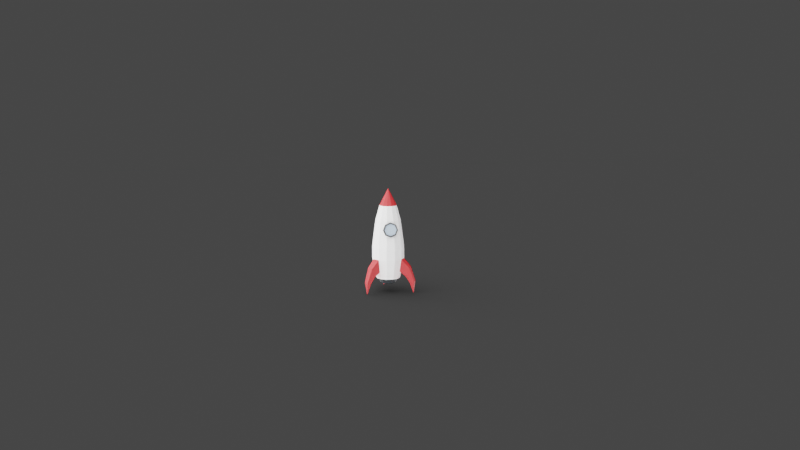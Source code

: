 # Source: Rocket.blend  (saved by Blender 3.6.11; exported with 4.5.12 LTS)
import bpy
from mathutils import Matrix  # noqa: F401  (used for matrix-valued properties, if any)

bpy.ops.wm.read_factory_settings(use_empty=True)
scene = bpy.context.scene
scene.name = 'Scene'

# ---- collections
col_collection = bpy.data.collections.new('Collection'); scene.collection.children.link(col_collection)

# ---- materials (node trees are filled in below, after node groups)
mat_window_gray = bpy.data.materials.new('Window Gray')
mat_window_blue = bpy.data.materials.new('Window Blue')
mat_rocket_white = bpy.data.materials.new('Rocket White')
mat_rocket_highlight = bpy.data.materials.new('Rocket Highlight')
mat_rocket_black = bpy.data.materials.new('Rocket Black')
mat_material = bpy.data.materials.new('Material')
mat_material_001 = bpy.data.materials.new('Material.001')

# ---- material node trees
mat_window_gray.use_nodes = True; mat_window_gray.node_tree.nodes.clear()
_N = mat_window_gray.node_tree.nodes; _L = mat_window_gray.node_tree.links
n0 = _N.new('ShaderNodeBsdfPrincipled'); n0.name = 'Principled BSDF'; n0.location = (10, 300)
n0.distribution = 'GGX'
n0.subsurface_method = 'RANDOM_WALK_SKIN'
n0.inputs[0].default_value = (0.06853, 0.06853, 0.06853, 1.0)
n0.inputs[3].default_value = 1.45
n0.inputs[27].default_value = (0.0, 0.0, 0.0, 1.0)
n0.inputs[28].default_value = 1.0
n1 = _N.new('ShaderNodeOutputMaterial'); n1.name = 'Material Output'; n1.location = (300, 300)
_L.new(n0.outputs[0], n1.inputs[0])
n1.is_active_output = True
mat_window_blue.use_nodes = True; mat_window_blue.node_tree.nodes.clear()
_N = mat_window_blue.node_tree.nodes; _L = mat_window_blue.node_tree.links
n0 = _N.new('ShaderNodeBsdfPrincipled'); n0.name = 'Principled BSDF'; n0.location = (10, 300)
n0.distribution = 'GGX'
n0.subsurface_method = 'RANDOM_WALK_SKIN'
n0.inputs[0].default_value = (0.4621, 0.5647, 0.6724, 1.0)
n0.inputs[3].default_value = 1.45
n0.inputs[27].default_value = (0.0, 0.0, 0.0, 1.0)
n0.inputs[28].default_value = 1.0
n1 = _N.new('ShaderNodeOutputMaterial'); n1.name = 'Material Output'; n1.location = (300, 300)
_L.new(n0.outputs[0], n1.inputs[0])
n1.is_active_output = True
mat_rocket_white.use_nodes = True; mat_rocket_white.node_tree.nodes.clear()
_N = mat_rocket_white.node_tree.nodes; _L = mat_rocket_white.node_tree.links
n0 = _N.new('ShaderNodeBsdfPrincipled'); n0.name = 'Principled BSDF'; n0.location = (10, 300)
n0.distribution = 'GGX'
n0.subsurface_method = 'RANDOM_WALK_SKIN'
n0.inputs[0].default_value = (1.0, 1.0, 1.0, 1.0)
n0.inputs[3].default_value = 1.45
n0.inputs[27].default_value = (0.0, 0.0, 0.0, 1.0)
n0.inputs[28].default_value = 1.0
n1 = _N.new('ShaderNodeOutputMaterial'); n1.name = 'Material Output'; n1.location = (300, 300)
_L.new(n0.outputs[0], n1.inputs[0])
n1.is_active_output = True
mat_rocket_highlight.use_nodes = True; mat_rocket_highlight.node_tree.nodes.clear()
_N = mat_rocket_highlight.node_tree.nodes; _L = mat_rocket_highlight.node_tree.links
n0 = _N.new('ShaderNodeBsdfPrincipled'); n0.name = 'Principled BSDF'; n0.location = (10, 300)
n0.distribution = 'GGX'
n0.subsurface_method = 'RANDOM_WALK_SKIN'
n0.inputs[0].default_value = (0.5535, 0.02098, 0.02349, 1.0)
n0.inputs[3].default_value = 1.45
n0.inputs[27].default_value = (0.0, 0.0, 0.0, 1.0)
n0.inputs[28].default_value = 1.0
n1 = _N.new('ShaderNodeOutputMaterial'); n1.name = 'Material Output'; n1.location = (300, 300)
_L.new(n0.outputs[0], n1.inputs[0])
n1.is_active_output = True
mat_rocket_black.use_nodes = True; mat_rocket_black.node_tree.nodes.clear()
_N = mat_rocket_black.node_tree.nodes; _L = mat_rocket_black.node_tree.links
n0 = _N.new('ShaderNodeBsdfPrincipled'); n0.name = 'Principled BSDF'; n0.location = (10, 300)
n0.distribution = 'GGX'
n0.subsurface_method = 'RANDOM_WALK_SKIN'
n0.inputs[0].default_value = (0.000607, 0.005182, 0.008568, 1.0)
n0.inputs[3].default_value = 1.45
n0.inputs[27].default_value = (0.0, 0.0, 0.0, 1.0)
n0.inputs[28].default_value = 1.0
n1 = _N.new('ShaderNodeOutputMaterial'); n1.name = 'Material Output'; n1.location = (300, 300)
_L.new(n0.outputs[0], n1.inputs[0])
n1.is_active_output = True
mat_material.use_nodes = True; mat_material.node_tree.nodes.clear()
_N = mat_material.node_tree.nodes; _L = mat_material.node_tree.links
n0 = _N.new('ShaderNodeBsdfTransparent'); n0.name = 'Transparent BSDF'; n0.location = (-189, 79)
n1 = _N.new('ShaderNodeMath'); n1.name = 'Math'; n1.location = (-419, 463)
n1.operation = 'DIVIDE'
n2 = _N.new('ShaderNodeParticleInfo'); n2.name = 'Particle Info'; n2.location = (-591, 463)
n3 = _N.new('ShaderNodeOutputMaterial'); n3.name = 'Material Output'; n3.location = (300, 300)
n4 = _N.new('ShaderNodeMixShader'); n4.name = 'Mix Shader'; n4.location = (75, 240)
n4.inputs[0].default_value = 0.5304
n5 = _N.new('ShaderNodeBsdfDiffuse'); n5.name = 'Diffuse BSDF'; n5.location = (-182, 248)
n5.inputs[1].default_value = 0.1276
n6 = _N.new('ShaderNodeValToRGB'); n6.name = 'ColorRamp'; n6.location = (-259, 468)
while len(n6.color_ramp.elements) > 1: n6.color_ramp.elements.remove(n6.color_ramp.elements[-1])
n6.color_ramp.elements[0].position = 0.0; n6.color_ramp.elements[0].color = (1.0, 0.9391, 0.08438, 1.0)
_e = n6.color_ramp.elements.new(0.05891); _e.color = (1.0, 0.09759, 0.05448, 1.0)
_e = n6.color_ramp.elements.new(0.3897); _e.color = (0.4586, 0.4586, 0.4586, 1.0)
_L.new(n2.outputs[2], n1.inputs[0])
_L.new(n2.outputs[3], n1.inputs[1])
_L.new(n1.outputs[0], n6.inputs[0])
_L.new(n4.outputs[0], n3.inputs[0])
_L.new(n0.outputs[0], n4.inputs[2])
_L.new(n6.outputs[0], n5.inputs[0])
_L.new(n5.outputs[0], n4.inputs[1])
n3.is_active_output = True
mat_material_001.use_nodes = True; mat_material_001.node_tree.nodes.clear()
_N = mat_material_001.node_tree.nodes; _L = mat_material_001.node_tree.links
n0 = _N.new('ShaderNodeMath'); n0.name = 'Math'; n0.location = (-419, 463)
n0.operation = 'DIVIDE'
n1 = _N.new('ShaderNodeParticleInfo'); n1.name = 'Particle Info'; n1.location = (-591, 463)
n2 = _N.new('ShaderNodeOutputMaterial'); n2.name = 'Material Output'; n2.location = (300, 300)
n3 = _N.new('ShaderNodeBsdfTransparent'); n3.name = 'Transparent BSDF'; n3.location = (-189, 79)
n4 = _N.new('ShaderNodeValToRGB'); n4.name = 'ColorRamp'; n4.location = (-243, 494)
while len(n4.color_ramp.elements) > 1: n4.color_ramp.elements.remove(n4.color_ramp.elements[-1])
n4.color_ramp.elements[0].position = 0.0; n4.color_ramp.elements[0].color = (0.7098, 0.08131, 0.05813, 1.0)
_e = n4.color_ramp.elements.new(0.1979); _e.color = (0.7375, 0.7042, 0.7042, 1.0)
_e = n4.color_ramp.elements.new(1.0); _e.color = (0.6562, 0.6562, 0.6562, 1.0)
n5 = _N.new('ShaderNodeBsdfDiffuse'); n5.name = 'Diffuse BSDF'; n5.location = (-195, 215)
n6 = _N.new('ShaderNodeMixShader'); n6.name = 'Mix Shader'; n6.location = (75, 240)
n6.inputs[0].default_value = 0.5304
_L.new(n1.outputs[2], n0.inputs[0])
_L.new(n1.outputs[3], n0.inputs[1])
_L.new(n0.outputs[0], n4.inputs[0])
_L.new(n6.outputs[0], n2.inputs[0])
_L.new(n4.outputs[0], n5.inputs[0])
_L.new(n5.outputs[0], n6.inputs[1])
n2.is_active_output = True

# ---- world
world_world = bpy.data.worlds.new('World'); scene.world = world_world
world_world.use_nodes = True; world_world.node_tree.nodes.clear()
_N = world_world.node_tree.nodes; _L = world_world.node_tree.links
n0 = _N.new('ShaderNodeOutputWorld'); n0.name = 'World Output'; n0.location = (300, 300)
n1 = _N.new('ShaderNodeBackground'); n1.name = 'Background'; n1.location = (10, 300)
n1.inputs[0].default_value = (0.05088, 0.05088, 0.05088, 1.0)
_L.new(n1.outputs[0], n0.inputs[0])
n0.is_active_output = True
world_world.color = (0.05088, 0.05088, 0.05088)
world_world.use_sun_shadow = False
world_world.sun_shadow_jitter_overblur = 0.0

# ---- cameras
cam_camera = bpy.data.cameras.new('Camera')

# ---- lights
light_area = bpy.data.lights.new('Area', 'AREA')
light_area.transmission_factor = 0.0
light_area.energy = 3927.0
light_area.shadow_maximum_resolution = 0.006
light_area.use_absolute_resolution = True
light_area.size = 20.0
light_area.size_y = 1.0

# ---- meshes
me_plane = bpy.data.meshes.new('Plane')
me_plane.from_pydata([(-1.0, -1.0, 0.0), (1.0, -1.0, 0.0), (-1.0, 1.0, 0.0), (1.0, 1.0, 0.0)], [], [(0, 1, 3, 2)])
_uv = me_plane.uv_layers.new(name='UVMap')
_uv.uv.foreach_set('vector', [0.0, 0.0, 1.0, 0.0, 1.0, 1.0, 0.0, 1.0])
me_plane.update()
me_cylinder_001 = bpy.data.meshes.new('Cylinder.001')
me_cylinder_001.from_pydata([(5.791e-09, 1.0, -5.96e-08), (5.791e-09, 1.0, 2.0), (0.7071, 0.7071, -5.96e-08), (0.7071, 0.7071, 2.0), (1.0, 0.0, -5.96e-08), (1.0, 0.0, 2.0), (0.7071, -0.7071, -5.96e-08), (0.7071, -0.7071, 2.0), (5.791e-09, -1.0, -5.96e-08), (5.791e-09, -1.0, 2.0), (-0.7071, -0.7071, -5.96e-08), (-0.7071, -0.7071, 2.0), (-1.0, 0.0, -5.96e-08), (-1.0, 0.0, 2.0), (-0.7071, 0.7071, -5.96e-08), (-0.7071, 0.7071, 2.0), (0.6022, 0.6022, 2.0), (3.34e-09, 0.8516, 2.0), (0.8516, 0.0, 2.0), (0.6022, -0.6022, 2.0), (3.34e-09, -0.8516, 2.0), (-0.6022, -0.6022, 2.0), (-0.8516, 0.0, 2.0), (-0.6022, 0.6022, 2.0), (0.6022, 0.618, 1.462), (2.692e-08, 0.8674, 1.462), (0.8516, 0.01585, 1.462), (0.6022, -0.5863, 1.462), (2.692e-08, -0.8357, 1.462), (-0.6022, -0.5863, 1.462), (-0.8516, 0.01585, 1.462), (-0.6022, 0.618, 1.462), (-0.4211, -6.242, -23.35), (-1.103e-06, 5.624, -4.327), (0.4211, -6.242, -23.35), (-1.766, -5.581, -16.72), (1.151, -6.309, -21.09), (-1.766, -5.731, -11.63), (1.572, -6.424, -17.17), (-1.368, -5.701, -7.159), (1.572, -6.558, -12.64), (-0.5007, -5.781, -4.467), (1.151, -6.673, -8.718), (0.5007, -5.781, -4.467), (0.4211, -6.74, -6.453), (1.368, -5.701, -7.159), (-0.4211, -6.74, -6.453), (1.798, -5.412, -10.86), (-1.151, -6.673, -8.718), (1.798, -5.252, -16.32), (-1.572, -6.558, -12.64), (1.291, -5.113, -21.04), (-1.572, -6.424, -17.17), (0.4125, -5.033, -23.76), (-1.151, -6.309, -21.09), (-0.4733, -5.376, -23.67), (-1.405, -0.7926, -2.178), (-1.207, 1.256, -1.485), (-0.8264, 3.234, -1.856), (-0.5649, -4.14, -1.225), (-0.5647, -2.613, 0.1043), (-0.5144, -0.874, 0.5873), (-0.4417, 1.187, 0.8903), (-0.3025, 3.187, -0.2299), (0.5649, -4.14, -1.225), (0.5647, -2.613, 0.1043), (0.5144, -0.874, 0.5873), (0.4417, 1.187, 0.8903), (0.3025, 3.187, -0.2299), (1.543, -4.05, -4.262), (1.543, -2.523, -2.932), (1.405, -0.7926, -2.178), (1.207, 1.256, -1.485), (0.8264, 3.234, -1.856), (2.108, -3.896, -9.522), (2.108, -2.369, -8.19), (1.92, -0.6515, -6.969), (1.649, 1.378, -5.598), (1.129, 3.317, -4.673), (2.108, -2.19, -14.26), (1.92, -0.4887, -12.5), (1.649, 1.517, -10.35), (1.129, 3.413, -7.925), (1.543, -2.035, -19.52), (1.405, -0.3476, -17.29), (1.207, 1.639, -14.46), (0.8264, 3.496, -10.74), (0.5647, -1.946, -22.56), (0.5144, -0.2662, -20.06), (0.4417, 1.708, -16.84), (0.3025, 3.544, -12.37), (-0.3025, 3.544, -12.37), (-0.4417, 1.708, -16.84), (-0.5144, -0.2662, -20.06), (-0.5647, -1.946, -22.56), (-1.543, -2.523, -2.932), (-1.543, -4.05, -4.262), (-1.129, 3.317, -4.673), (-1.649, 1.378, -5.598), (-1.92, -0.6515, -6.969), (-2.108, -2.369, -8.19), (-2.108, -3.896, -9.522), (-1.129, 3.413, -7.925), (-1.649, 1.517, -10.35), (-1.92, -0.4887, -12.5), (-2.108, -2.19, -14.26), (-2.108, -3.717, -15.6), (-0.8264, 3.496, -10.74), (-1.207, 1.639, -14.46), (-1.405, -0.3476, -17.29), (-1.543, -2.035, -19.52), (-1.543, -3.562, -20.86), (-1.293, -5.451, -21.13), (-0.3414, -6.654, -8.019), (-0.9328, -6.6, -9.854), (0.3414, -6.654, -8.019), (0.9328, -6.6, -9.854), (1.274, -6.506, -13.03), (1.274, -6.398, -16.71), (0.9328, -6.304, -19.88), (0.3414, -6.25, -21.72), (-0.3414, -6.25, -21.72), (-1.274, -6.506, -13.03), (-1.274, -6.398, -16.71), (-0.9328, -6.304, -19.88), (-0.2845, -7.271, -9.73), (-0.7772, -7.226, -11.26), (0.2845, -7.271, -9.73), (0.7772, -7.226, -11.26), (1.062, -7.148, -13.91), (1.062, -7.057, -16.97), (0.7772, -6.979, -19.62), (0.2845, -6.934, -21.14), (-0.2845, -6.934, -21.14), (-1.062, -7.148, -13.91), (-1.062, -7.057, -16.97), (-0.7771, -6.979, -19.62), (1.543, -3.562, -20.86), (2.108, -3.717, -15.6), (0.4388, -4.371, -30.44), (0.5649, -3.472, -23.89), (-0.5649, -3.472, -23.89), (-0.2569, -6.448, -32.58), (-0.2987, -6.113, -35.75), (0.2569, -6.448, -32.58), (-0.3774, -5.681, -28.81), (0.3774, -5.681, -28.81), (-0.4388, -4.371, -30.44), (0.2987, -6.113, -35.75), (3.829e-06, -7.821, -36.3), (-2.105, -6.362, -5.681), (-2.482, -6.258, -9.198), (-2.51, -5.18, -2.973), (-2.948, -5.059, -7.061), (-2.654, -7.246, -5.478), (-2.91, -7.175, -7.872), (-3.177, -7.066, -3.393), (-3.475, -6.984, -6.176), (-3.178, -8.692, -6.71), (2.487, -6.257, -9.23), (2.11, -6.361, -5.715), (2.953, -5.058, -7.092), (2.515, -5.179, -3.005), (2.915, -7.174, -7.903), (2.658, -7.245, -5.51), (3.479, -6.983, -6.205), (3.181, -7.065, -3.423), (3.182, -8.691, -6.74)], [], [(0, 1, 3, 2), (2, 3, 5, 4), (4, 5, 7, 6), (6, 7, 9, 8), (8, 9, 11, 10), (10, 11, 13, 12), (9, 7, 19, 20), (12, 13, 15, 14), (14, 15, 1, 0), (0, 2, 4, 6, 8, 10, 12, 14), (17, 23, 31, 25), (15, 13, 22, 23), (5, 3, 16, 18), (11, 9, 20, 21), (1, 15, 23, 17), (3, 1, 17, 16), (7, 5, 18, 19), (13, 11, 21, 22), (24, 25, 31, 30, 29, 28, 27, 26), (22, 21, 29, 30), (20, 19, 27, 28), (18, 16, 24, 26), (23, 22, 30, 31), (21, 20, 28, 29), (19, 18, 26, 27), (16, 17, 25, 24), (55, 141, 147, 145), (93, 92, 89, 88), (141, 94, 87, 140), (85, 86, 82, 81), (79, 80, 76, 75), (138, 79, 75, 74), (82, 33, 78), (71, 72, 67, 66), (59, 60, 95, 96), (46, 41, 39, 48), (41, 59, 96, 39), (62, 63, 58, 57), (40, 117, 118, 38), (101, 100, 105, 106), (56, 57, 98, 99), (61, 62, 57, 56), (58, 33, 97), (60, 61, 56, 95), (96, 95, 100, 101), (107, 33, 91), (63, 33, 58), (67, 68, 63, 62), (66, 67, 62, 61), (102, 33, 107), (65, 66, 61, 60), (43, 64, 59, 41), (68, 33, 63), (97, 33, 102), (70, 71, 66, 65), (72, 73, 68, 67), (64, 65, 60, 59), (77, 78, 73, 72), (45, 69, 64, 43), (76, 77, 72, 71), (75, 76, 71, 70), (69, 162, 161, 74), (86, 33, 82), (81, 82, 78, 77), (137, 83, 79, 138), (80, 81, 77, 76), (49, 138, 74, 47), (84, 85, 81, 80), (90, 33, 86), (83, 84, 80, 79), (140, 87, 83, 137), (33, 90, 91), (89, 90, 86, 85), (88, 89, 85, 84), (87, 88, 84, 83), (53, 140, 137, 51), (73, 33, 68), (94, 93, 88, 87), (92, 91, 90, 89), (69, 70, 65, 64), (95, 56, 99, 100), (57, 58, 97, 98), (37, 101, 106, 35), (106, 105, 110, 111), (100, 99, 104, 105), (99, 98, 103, 104), (98, 97, 102, 103), (35, 106, 111, 112), (111, 110, 94, 141), (105, 104, 109, 110), (104, 103, 108, 109), (103, 102, 107, 108), (112, 111, 141, 55), (110, 109, 93, 94), (109, 108, 92, 93), (108, 107, 91, 92), (48, 39, 37, 50), (44, 43, 41, 46), (42, 45, 43, 44), (40, 47, 45, 42), (38, 49, 47, 40), (34, 53, 51, 36), (50, 37, 35, 52), (52, 35, 112, 54), (54, 112, 55, 32), (36, 51, 49, 38), (32, 55, 53, 34), (52, 123, 122, 50), (38, 118, 119, 36), (48, 50, 122, 114), (36, 119, 120, 34), (32, 121, 124, 54), (34, 120, 121, 32), (54, 124, 123, 52), (46, 113, 115, 44), (44, 115, 116, 42), (42, 116, 117, 40), (124, 121, 133, 136), (133, 132, 131, 130, 129, 128, 127, 125, 126, 134, 135, 136), (115, 113, 125, 127), (114, 122, 134, 126), (119, 118, 130, 131), (116, 115, 127, 128), (122, 123, 135, 134), (120, 119, 131, 132), (117, 116, 128, 129), (123, 124, 136, 135), (113, 114, 126, 125), (121, 120, 132, 133), (118, 117, 129, 130), (48, 114, 113, 46), (51, 137, 138, 49), (147, 139, 148, 143), (53, 55, 145, 146), (141, 140, 139, 147), (140, 53, 146, 139), (142, 143, 149), (146, 145, 142, 144), (139, 146, 144, 148), (145, 147, 143, 142), (143, 148, 149), (144, 142, 149), (148, 144, 149), (74, 75, 70, 69), (152, 153, 157, 156), (154, 156, 158), (151, 150, 154, 155), (153, 151, 155, 157), (150, 152, 156, 154), (156, 157, 158), (155, 154, 158), (157, 155, 158), (96, 152, 150, 39), (96, 101, 153, 152), (153, 101, 37, 151), (37, 39, 150, 151), (161, 162, 166, 165), (163, 165, 167), (160, 159, 163, 164), (162, 160, 164, 166), (159, 161, 165, 163), (165, 166, 167), (164, 163, 167), (166, 164, 167), (74, 161, 159, 47), (45, 47, 159, 160), (45, 160, 162, 69), (78, 33, 73)])
me_cylinder_001.polygons.foreach_set('material_index', [0, 0, 0, 0, 0, 0, 0, 0, 0, 0, 0, 0, 0, 0, 0, 0, 0, 0, 1, 0, 0, 0, 0, 0, 0, 0, 3, 2, 2, 2, 2, 2, 3, 2, 2, 2, 2, 2, 2, 2, 2, 2, 3, 2, 2, 3, 3, 2, 2, 3, 2, 2, 3, 3, 2, 2, 2, 2, 2, 2, 2, 3, 3, 2, 2, 2, 2, 2, 3, 2, 2, 3, 2, 2, 2, 2, 3, 2, 2, 2, 2, 2, 2, 2, 2, 2, 2, 2, 2, 2, 2, 2, 2, 2, 2, 2, 2, 2, 2, 2, 2, 2, 2, 2, 2, 2, 2, 2, 2, 2, 2, 2, 2, 2, 2, 2, 2, 4, 4, 4, 4, 4, 4, 4, 4, 4, 4, 4, 4, 4, 2, 2, 3, 3, 3, 3, 3, 3, 3, 3, 3, 3, 3, 2, 3, 3, 3, 3, 3, 3, 3, 3, 3, 3, 3, 3, 3, 3, 3, 3, 3, 3, 3, 3, 3, 3, 3, 3])
_uv = me_cylinder_001.uv_layers.new(name='UVMap')
_uv.uv.foreach_set('vector', [1.0, 0.5, 1.0, 1.0, 0.875, 1.0, 0.875, 0.5, 0.875, 0.5, 0.875, 1.0, 0.75, 1.0, 0.75, 0.5, 0.75, 0.5, 0.75, 1.0, 0.625, 1.0, 0.625, 0.5, 0.625, 0.5, 0.625, 1.0, 0.5, 1.0, 0.5, 0.5, 0.5, 0.5, 0.5, 1.0, 0.375, 1.0, 0.375, 0.5, 0.375, 0.5, 0.375, 1.0, 0.25, 1.0, 0.25, 0.5, 0.5, 1.0, 0.625, 1.0, 0.625, 1.0, 0.5, 1.0, 0.25, 0.5, 0.25, 1.0, 0.125, 1.0, 0.125, 0.5, 0.125, 0.5, 0.125, 1.0, 0.0, 1.0, 0.0, 0.5, 0.75, 0.49, 0.9197, 0.4197, 0.99, 0.25, 0.9197, 0.08029, 0.75, 0.01, 0.5803, 0.08029, 0.51, 0.25, 0.5803, 0.4197, 0.0, 1.0, 0.125, 1.0, 0.125, 1.0, 0.0, 1.0, 0.125, 1.0, 0.25, 1.0, 0.25, 1.0, 0.125, 1.0, 0.75, 1.0, 0.875, 1.0, 0.875, 1.0, 0.75, 1.0, 0.375, 1.0, 0.5, 1.0, 0.5, 1.0, 0.375, 1.0, 0.0, 1.0, 0.125, 1.0, 0.125, 1.0, 0.0, 1.0, 0.875, 1.0, 1.0, 1.0, 1.0, 1.0, 0.875, 1.0, 0.625, 1.0, 0.75, 1.0, 0.75, 1.0, 0.625, 1.0, 0.25, 1.0, 0.375, 1.0, 0.375, 1.0, 0.25, 1.0, 0.4197, 0.4197, 0.25, 0.49, 0.08029, 0.4197, 0.01, 0.25, 0.08029, 0.08029, 0.25, 0.01, 0.4197, 0.08029, 0.49, 0.25, 0.25, 1.0, 0.375, 1.0, 0.375, 1.0, 0.25, 1.0, 0.5, 1.0, 0.625, 1.0, 0.625, 1.0, 0.5, 1.0, 0.75, 1.0, 0.875, 1.0, 0.875, 1.0, 0.75, 1.0, 0.125, 1.0, 0.25, 1.0, 0.25, 1.0, 0.125, 1.0, 0.375, 1.0, 0.5, 1.0, 0.5, 1.0, 0.375, 1.0, 0.625, 1.0, 0.75, 1.0, 0.75, 1.0, 0.625, 1.0, 0.875, 1.0, 1.0, 1.0, 1.0, 1.0, 0.875, 1.0, 7.451e-08, 0.5312, 7.451e-08, 0.5625, 7.451e-08, 0.5625, 7.451e-08, 0.5312, 1.0, 0.75, 1.0, 0.8125, 0.9167, 0.8125, 0.9167, 0.75, 1.0, 0.5625, 1.0, 0.6875, 0.9167, 0.6875, 0.9167, 0.5625, 0.8333, 0.8125, 0.8333, 0.875, 0.75, 0.875, 0.75, 0.8125, 0.75, 0.6875, 0.75, 0.75, 0.6667, 0.75, 0.6667, 0.6875, 0.75, 0.5625, 0.75, 0.6875, 0.6667, 0.6875, 0.6667, 0.5625, 0.75, 0.875, 0.6667, 1.0, 0.6667, 0.875, 0.5833, 0.75, 0.5833, 0.8125, 0.5, 0.8125, 0.5, 0.75, 0.4167, 0.5625, 0.4167, 0.6875, 0.3333, 0.6875, 0.3333, 0.5625, 0.4167, 0.5, 0.4167, 0.5312, 0.3333, 0.5312, 0.3333, 0.5, 0.4167, 0.5312, 0.4167, 0.5625, 0.3333, 0.5625, 0.3333, 0.5312, 0.4167, 0.8125, 0.4167, 0.875, 0.3333, 0.875, 0.3333, 0.8125, 0.6667, 0.5, 0.6667, 0.5, 0.75, 0.5, 0.75, 0.5, 0.25, 0.5625, 0.25, 0.6875, 0.1667, 0.6875, 0.1667, 0.5625, 0.3333, 0.75, 0.3333, 0.8125, 0.25, 0.8125, 0.25, 0.75, 0.4167, 0.75, 0.4167, 0.8125, 0.3333, 0.8125, 0.3333, 0.75, 0.3333, 0.875, 0.25, 1.0, 0.25, 0.875, 0.4167, 0.6875, 0.4167, 0.75, 0.3333, 0.75, 0.3333, 0.6875, 0.3333, 0.5625, 0.3333, 0.6875, 0.25, 0.6875, 0.25, 0.5625, 0.08333, 0.875, 7.451e-08, 1.0, 7.451e-08, 0.875, 0.4167, 0.875, 0.3333, 1.0, 0.3333, 0.875, 0.5, 0.8125, 0.5, 0.875, 0.4167, 0.875, 0.4167, 0.8125, 0.5, 0.75, 0.5, 0.8125, 0.4167, 0.8125, 0.4167, 0.75, 0.1667, 0.875, 0.08333, 1.0, 0.08333, 0.875, 0.5, 0.6875, 0.5, 0.75, 0.4167, 0.75, 0.4167, 0.6875, 0.5, 0.5312, 0.5, 0.5625, 0.4167, 0.5625, 0.4167, 0.5312, 0.5, 0.875, 0.4167, 1.0, 0.4167, 0.875, 0.25, 0.875, 0.1667, 1.0, 0.1667, 0.875, 0.5833, 0.6875, 0.5833, 0.75, 0.5, 0.75, 0.5, 0.6875, 0.5833, 0.8125, 0.5833, 0.875, 0.5, 0.875, 0.5, 0.8125, 0.5, 0.5625, 0.5, 0.6875, 0.4167, 0.6875, 0.4167, 0.5625, 0.6667, 0.8125, 0.6667, 0.875, 0.5833, 0.875, 0.5833, 0.8125, 0.5833, 0.5312, 0.5833, 0.5625, 0.5, 0.5625, 0.5, 0.5312, 0.6667, 0.75, 0.6667, 0.8125, 0.5833, 0.8125, 0.5833, 0.75, 0.6667, 0.6875, 0.6667, 0.75, 0.5833, 0.75, 0.5833, 0.6875, 0.5833, 0.5625, 0.9167, 0.5625, 1.0, 0.5625, 0.6667, 0.5625, 0.8333, 0.875, 0.75, 1.0, 0.75, 0.875, 0.75, 0.8125, 0.75, 0.875, 0.6667, 0.875, 0.6667, 0.8125, 0.8333, 0.5625, 0.8333, 0.6875, 0.75, 0.6875, 0.75, 0.5625, 0.75, 0.75, 0.75, 0.8125, 0.6667, 0.8125, 0.6667, 0.75, 0.75, 0.5312, 0.75, 0.5625, 0.6667, 0.5625, 0.6667, 0.5312, 0.8333, 0.75, 0.8333, 0.8125, 0.75, 0.8125, 0.75, 0.75, 0.9167, 0.875, 0.8333, 1.0, 0.8333, 0.875, 0.8333, 0.6875, 0.8333, 0.75, 0.75, 0.75, 0.75, 0.6875, 0.9167, 0.5625, 0.9167, 0.6875, 0.8333, 0.6875, 0.8333, 0.5625, 0.9167, 1.0, 0.9167, 0.875, 1.0, 0.875, 0.9167, 0.8125, 0.9167, 0.875, 0.8333, 0.875, 0.8333, 0.8125, 0.9167, 0.75, 0.9167, 0.8125, 0.8333, 0.8125, 0.8333, 0.75, 0.9167, 0.6875, 0.9167, 0.75, 0.8333, 0.75, 0.8333, 0.6875, 0.9167, 0.5312, 0.9167, 0.5625, 0.8333, 0.5625, 0.8333, 0.5312, 0.5833, 0.875, 0.5, 1.0, 0.5, 0.875, 1.0, 0.6875, 1.0, 0.75, 0.9167, 0.75, 0.9167, 0.6875, 1.0, 0.8125, 1.0, 0.875, 0.9167, 0.875, 0.9167, 0.8125, 0.5833, 0.5625, 0.5833, 0.6875, 0.5, 0.6875, 0.5, 0.5625, 0.3333, 0.6875, 0.3333, 0.75, 0.25, 0.75, 0.25, 0.6875, 0.3333, 0.8125, 0.3333, 0.875, 0.25, 0.875, 0.25, 0.8125, 0.25, 0.5312, 0.25, 0.5625, 0.1667, 0.5625, 0.1667, 0.5312, 0.1667, 0.5625, 0.1667, 0.6875, 0.08333, 0.6875, 0.08333, 0.5625, 0.25, 0.6875, 0.25, 0.75, 0.1667, 0.75, 0.1667, 0.6875, 0.25, 0.75, 0.25, 0.8125, 0.1667, 0.8125, 0.1667, 0.75, 0.25, 0.8125, 0.25, 0.875, 0.1667, 0.875, 0.1667, 0.8125, 0.1667, 0.5312, 0.1667, 0.5625, 0.08333, 0.5625, 0.08333, 0.5312, 0.08333, 0.5625, 0.08333, 0.6875, 7.451e-08, 0.6875, 7.451e-08, 0.5625, 0.1667, 0.6875, 0.1667, 0.75, 0.08333, 0.75, 0.08333, 0.6875, 0.1667, 0.75, 0.1667, 0.8125, 0.08333, 0.8125, 0.08333, 0.75, 0.1667, 0.8125, 0.1667, 0.875, 0.08333, 0.875, 0.08333, 0.8125, 0.08333, 0.5312, 0.08333, 0.5625, 7.451e-08, 0.5625, 7.451e-08, 0.5312, 0.08333, 0.6875, 0.08333, 0.75, 7.451e-08, 0.75, 7.451e-08, 0.6875, 0.08333, 0.75, 0.08333, 0.8125, 7.451e-08, 0.8125, 7.451e-08, 0.75, 0.08333, 0.8125, 0.08333, 0.875, 7.451e-08, 0.875, 7.451e-08, 0.8125, 0.3333, 0.5, 0.3333, 0.5312, 0.25, 0.5312, 0.25, 0.5, 0.5, 0.5, 0.5, 0.5312, 0.4167, 0.5312, 0.4167, 0.5, 0.5833, 0.5, 0.5833, 0.5312, 0.5, 0.5312, 0.5, 0.5, 0.6667, 0.5, 0.6667, 0.5312, 0.5833, 0.5312, 0.5833, 0.5, 0.75, 0.5, 0.75, 0.5312, 0.6667, 0.5312, 0.6667, 0.5, 0.9167, 0.5, 0.9167, 0.5312, 0.8333, 0.5312, 0.8333, 0.5, 0.25, 0.5, 0.25, 0.5312, 0.1667, 0.5312, 0.1667, 0.5, 0.1667, 0.5, 0.1667, 0.5312, 0.08333, 0.5312, 0.08333, 0.5, 0.08333, 0.5, 0.08333, 0.5312, 7.451e-08, 0.5312, 7.451e-08, 0.5, 0.8333, 0.5, 0.8333, 0.5312, 0.75, 0.5312, 0.75, 0.5, 1.0, 0.5, 1.0, 0.5312, 0.9167, 0.5312, 0.9167, 0.5, 0.1667, 0.5, 0.1667, 0.5, 0.25, 0.5, 0.25, 0.5, 0.75, 0.5, 0.75, 0.5, 0.8333, 0.5, 0.8333, 0.5, 0.3333, 0.5, 0.25, 0.5, 0.25, 0.5, 0.3333, 0.5, 0.8333, 0.5, 0.8333, 0.5, 0.9167, 0.5, 0.9167, 0.5, 7.451e-08, 0.5, 7.451e-08, 0.5, 0.08333, 0.5, 0.08333, 0.5, 0.9167, 0.5, 0.9167, 0.5, 1.0, 0.5, 1.0, 0.5, 0.08333, 0.5, 0.08333, 0.5, 0.1667, 0.5, 0.1667, 0.5, 0.4167, 0.5, 0.4167, 0.5, 0.5, 0.5, 0.5, 0.5, 0.5, 0.5, 0.5, 0.5, 0.5833, 0.5, 0.5833, 0.5, 0.5833, 0.5, 0.5833, 0.5, 0.6667, 0.5, 0.6667, 0.5, 0.08333, 0.5, 7.451e-08, 0.5, 7.451e-08, 0.5, 0.08333, 0.5, 0.75, 0.49, 0.87, 0.4578, 0.9578, 0.37, 0.99, 0.25, 0.9578, 0.13, 0.87, 0.04215, 0.75, 0.01, 0.63, 0.04215, 0.5422, 0.13, 0.51, 0.25, 0.5422, 0.37, 0.63, 0.4578, 0.5, 0.5, 0.4167, 0.5, 0.4167, 0.5, 0.5, 0.5, 0.3333, 0.5, 0.25, 0.5, 0.25, 0.5, 0.3333, 0.5, 0.8333, 0.5, 0.75, 0.5, 0.75, 0.5, 0.8333, 0.5, 0.5833, 0.5, 0.5, 0.5, 0.5, 0.5, 0.5833, 0.5, 0.25, 0.5, 0.1667, 0.5, 0.1667, 0.5, 0.25, 0.5, 0.9167, 0.5, 0.8333, 0.5, 0.8333, 0.5, 0.9167, 0.5, 0.6667, 0.5, 0.5833, 0.5, 0.5833, 0.5, 0.6667, 0.5, 0.1667, 0.5, 0.08333, 0.5, 0.08333, 0.5, 0.1667, 0.5, 0.4167, 0.5, 0.3333, 0.5, 0.3333, 0.5, 0.4167, 0.5, 1.0, 0.5, 0.9167, 0.5, 0.9167, 0.5, 1.0, 0.5, 0.75, 0.5, 0.6667, 0.5, 0.6667, 0.5, 0.75, 0.5, 0.3333, 0.5, 0.3333, 0.5, 0.4167, 0.5, 0.4167, 0.5, 0.8333, 0.5312, 0.8333, 0.5625, 0.75, 0.5625, 0.75, 0.5312, 1.0, 0.5625, 0.9167, 0.5625, 0.9167, 0.5625, 1.0, 0.5625, 0.9167, 0.5312, 1.0, 0.5312, 1.0, 0.5312, 0.9167, 0.5312, 1.0, 0.5625, 0.9167, 0.5625, 0.9167, 0.5625, 1.0, 0.5625, 0.9167, 0.5625, 0.9167, 0.5312, 0.9167, 0.5312, 0.9167, 0.5625, 7.451e-08, 0.5312, 7.451e-08, 0.5625, 7.451e-08, 0.5312, 0.9167, 0.5312, 1.0, 0.5312, 1.0, 0.5312, 0.9167, 0.5312, 0.9167, 0.5625, 0.9167, 0.5312, 0.9167, 0.5312, 0.9167, 0.5625, 7.451e-08, 0.5312, 7.451e-08, 0.5625, 7.451e-08, 0.5625, 7.451e-08, 0.5312, 1.0, 0.5625, 0.9167, 0.5625, 1.0, 0.5625, 0.9167, 0.5312, 1.0, 0.5312, 0.9167, 0.5312, 0.9167, 0.5625, 0.9167, 0.5312, 0.9167, 0.5625, 0.6667, 0.5625, 0.6667, 0.6875, 0.5833, 0.6875, 0.5833, 0.5625, 1.0, 0.5625, 0.9167, 0.5625, 0.9167, 0.5625, 1.0, 0.5625, 7.451e-08, 0.5312, 7.451e-08, 0.5625, 7.451e-08, 0.5312, 0.9167, 0.5312, 1.0, 0.5312, 1.0, 0.5312, 0.9167, 0.5312, 0.9167, 0.5625, 0.9167, 0.5312, 0.9167, 0.5312, 0.9167, 0.5625, 7.451e-08, 0.5312, 7.451e-08, 0.5625, 7.451e-08, 0.5625, 7.451e-08, 0.5312, 1.0, 0.5625, 0.9167, 0.5625, 1.0, 0.5625, 0.9167, 0.5312, 1.0, 0.5312, 0.9167, 0.5312, 0.9167, 0.5625, 0.9167, 0.5312, 0.9167, 0.5625, 0.3333, 0.5625, 7.451e-08, 0.5625, 7.451e-08, 0.5312, 0.3333, 0.5312, 0.3333, 0.5625, 0.25, 0.5625, 0.9167, 0.5625, 1.0, 0.5625, 0.9167, 0.5625, 0.25, 0.5625, 0.25, 0.5312, 0.9167, 0.5312, 0.25, 0.5312, 0.3333, 0.5312, 7.451e-08, 0.5312, 0.9167, 0.5312, 1.0, 0.5625, 0.9167, 0.5625, 0.9167, 0.5625, 1.0, 0.5625, 7.451e-08, 0.5312, 7.451e-08, 0.5625, 7.451e-08, 0.5312, 0.9167, 0.5312, 1.0, 0.5312, 1.0, 0.5312, 0.9167, 0.5312, 0.9167, 0.5625, 0.9167, 0.5312, 0.9167, 0.5312, 0.9167, 0.5625, 7.451e-08, 0.5312, 7.451e-08, 0.5625, 7.451e-08, 0.5625, 7.451e-08, 0.5312, 1.0, 0.5625, 0.9167, 0.5625, 1.0, 0.5625, 0.9167, 0.5312, 1.0, 0.5312, 0.9167, 0.5312, 0.9167, 0.5625, 0.9167, 0.5312, 0.9167, 0.5625, 0.6667, 0.5625, 1.0, 0.5625, 7.451e-08, 0.5312, 0.6667, 0.5312, 0.5833, 0.5312, 0.6667, 0.5312, 1.0, 0.5312, 0.9167, 0.5312, 0.5833, 0.5312, 0.9167, 0.5312, 0.9167, 0.5625, 0.5833, 0.5625, 0.6667, 0.875, 0.5833, 1.0, 0.5833, 0.875])
me_cylinder_001.materials.append(mat_window_gray)
me_cylinder_001.materials.append(mat_window_blue)
me_cylinder_001.materials.append(mat_rocket_white)
me_cylinder_001.materials.append(mat_rocket_highlight)
me_cylinder_001.materials.append(mat_rocket_black)
me_cylinder_001.update()
me_icosphere = bpy.data.meshes.new('Icosphere')
me_icosphere.from_pydata([(0.0, 0.0, -1.0), (0.7236, -0.5257, -0.4472), (-0.2764, -0.8506, -0.4472), (-0.8944, 0.0, -0.4472), (-0.2764, 0.8506, -0.4472), (0.7236, 0.5257, -0.4472), (0.2764, -0.8506, 0.4472), (-0.7236, -0.5257, 0.4472), (-0.7236, 0.5257, 0.4472), (0.2764, 0.8506, 0.4472), (0.8944, 0.0, 0.4472), (0.0, 0.0, 1.0)], [], [(0, 1, 2), (1, 0, 5), (0, 2, 3), (0, 3, 4), (0, 4, 5), (1, 5, 10), (2, 1, 6), (3, 2, 7), (4, 3, 8), (5, 4, 9), (1, 10, 6), (2, 6, 7), (3, 7, 8), (4, 8, 9), (5, 9, 10), (6, 10, 11), (7, 6, 11), (8, 7, 11), (9, 8, 11), (10, 9, 11)])
_uv = me_icosphere.uv_layers.new(name='UVMap')
_uv.uv.foreach_set('vector', [0.1818, 0.0, 0.2727, 0.1575, 0.09091, 0.1575, 0.2727, 0.1575, 0.3636, 0.0, 0.4545, 0.1575, 0.9091, 0.0, 1.0, 0.1575, 0.8182, 0.1575, 0.7273, 0.0, 0.8182, 0.1575, 0.6364, 0.1575, 0.5455, 0.0, 0.6364, 0.1575, 0.4545, 0.1575, 0.2727, 0.1575, 0.4545, 0.1575, 0.3636, 0.3149, 0.09091, 0.1575, 0.2727, 0.1575, 0.1818, 0.3149, 0.8182, 0.1575, 1.0, 0.1575, 0.9091, 0.3149, 0.6364, 0.1575, 0.8182, 0.1575, 0.7273, 0.3149, 0.4545, 0.1575, 0.6364, 0.1575, 0.5455, 0.3149, 0.2727, 0.1575, 0.3636, 0.3149, 0.1818, 0.3149, 0.09091, 0.1575, 0.1818, 0.3149, 0.0, 0.3149, 0.8182, 0.1575, 0.9091, 0.3149, 0.7273, 0.3149, 0.6364, 0.1575, 0.7273, 0.3149, 0.5455, 0.3149, 0.4545, 0.1575, 0.5455, 0.3149, 0.3636, 0.3149, 0.1818, 0.3149, 0.3636, 0.3149, 0.2727, 0.4724, 0.0, 0.3149, 0.1818, 0.3149, 0.09091, 0.4724, 0.7273, 0.3149, 0.9091, 0.3149, 0.8182, 0.4724, 0.5455, 0.3149, 0.7273, 0.3149, 0.6364, 0.4724, 0.3636, 0.3149, 0.5455, 0.3149, 0.4545, 0.4724])
me_icosphere.materials.append(mat_material)
me_icosphere.update()
me_plane_002 = bpy.data.meshes.new('Plane.002')
me_plane_002.from_pydata([(-1.0, -1.0, 0.0), (1.0, -1.0, 0.0), (-1.0, 1.0, 0.0), (1.0, 1.0, 0.0)], [], [(0, 1, 3, 2)])
_uv = me_plane_002.uv_layers.new(name='UVMap')
_uv.uv.foreach_set('vector', [0.0, 0.0, 1.0, 0.0, 1.0, 1.0, 0.0, 1.0])
me_plane_002.update()
me_cylinder_004 = bpy.data.meshes.new('Cylinder.004')
me_cylinder_004.from_pydata([(0.0, 1.0, -1.0), (2.862e-10, 1.004, 1.0), (0.5, 0.866, -1.0), (0.5018, 0.8692, 1.0), (0.866, 0.5, -1.0), (0.8692, 0.5018, 1.0), (1.0, 0.0, -1.0), (1.004, 5.938e-09, 1.0), (0.866, -0.5, -1.0), (0.8692, -0.5018, 1.0), (0.5, -0.866, -1.0), (0.5018, -0.8692, 1.0), (0.0, -1.0, -1.0), (2.862e-10, -1.004, 1.0), (-0.5, -0.866, -1.0), (-0.5018, -0.8692, 1.0), (-0.866, -0.5, -1.0), (-0.8692, -0.5018, 1.0), (-1.0, 0.0, -1.0), (-1.004, 5.938e-09, 1.0), (-0.866, 0.5, -1.0), (-0.8692, 0.5018, 1.0), (-0.5, 0.866, -1.0), (-0.5018, 0.8692, 1.0)], [], [(0, 1, 3, 2), (2, 3, 5, 4), (4, 5, 7, 6), (6, 7, 9, 8), (8, 9, 11, 10), (10, 11, 13, 12), (12, 13, 15, 14), (14, 15, 17, 16), (16, 17, 19, 18), (18, 19, 21, 20), (3, 1, 23, 21, 19, 17, 15, 13, 11, 9, 7, 5), (20, 21, 23, 22), (22, 23, 1, 0), (0, 2, 4, 6, 8, 10, 12, 14, 16, 18, 20, 22)])
_uv = me_cylinder_004.uv_layers.new(name='UVMap')
_uv.uv.foreach_set('vector', [1.0, 0.5, 1.0, 1.0, 0.9167, 1.0, 0.9167, 0.5, 0.9167, 0.5, 0.9167, 1.0, 0.8333, 1.0, 0.8333, 0.5, 0.8333, 0.5, 0.8333, 1.0, 0.75, 1.0, 0.75, 0.5, 0.75, 0.5, 0.75, 1.0, 0.6667, 1.0, 0.6667, 0.5, 0.6667, 0.5, 0.6667, 1.0, 0.5833, 1.0, 0.5833, 0.5, 0.5833, 0.5, 0.5833, 1.0, 0.5, 1.0, 0.5, 0.5, 0.5, 0.5, 0.5, 1.0, 0.4167, 1.0, 0.4167, 0.5, 0.4167, 0.5, 0.4167, 1.0, 0.3333, 1.0, 0.3333, 0.5, 0.3333, 0.5, 0.3333, 1.0, 0.25, 1.0, 0.25, 0.5, 0.25, 0.5, 0.25, 1.0, 0.1667, 1.0, 0.1667, 0.5, 0.37, 0.4578, 0.25, 0.49, 0.13, 0.4578, 0.04215, 0.37, 0.01, 0.25, 0.04215, 0.13, 0.13, 0.04215, 0.25, 0.01, 0.37, 0.04215, 0.4578, 0.13, 0.49, 0.25, 0.4578, 0.37, 0.1667, 0.5, 0.1667, 1.0, 0.08333, 1.0, 0.08333, 0.5, 0.08333, 0.5, 0.08333, 1.0, 7.451e-08, 1.0, 7.451e-08, 0.5, 0.75, 0.49, 0.87, 0.4578, 0.9578, 0.37, 0.99, 0.25, 0.9578, 0.13, 0.87, 0.04215, 0.75, 0.01, 0.63, 0.04215, 0.5422, 0.13, 0.51, 0.25, 0.5422, 0.37, 0.63, 0.4578])
me_cylinder_004.update()
me_icosphere_001 = bpy.data.meshes.new('Icosphere.001')
me_icosphere_001.from_pydata([(0.0, 0.0, -1.0), (0.7236, -0.5257, -0.4472), (-0.2764, -0.8506, -0.4472), (-0.8944, 0.0, -0.4472), (-0.2764, 0.8506, -0.4472), (0.7236, 0.5257, -0.4472), (0.2764, -0.8506, 0.4472), (-0.7236, -0.5257, 0.4472), (-0.7236, 0.5257, 0.4472), (0.2764, 0.8506, 0.4472), (0.8944, 0.0, 0.4472), (0.0, 0.0, 1.0)], [], [(0, 1, 2), (1, 0, 5), (0, 2, 3), (0, 3, 4), (0, 4, 5), (1, 5, 10), (2, 1, 6), (3, 2, 7), (4, 3, 8), (5, 4, 9), (1, 10, 6), (2, 6, 7), (3, 7, 8), (4, 8, 9), (5, 9, 10), (6, 10, 11), (7, 6, 11), (8, 7, 11), (9, 8, 11), (10, 9, 11)])
_uv = me_icosphere_001.uv_layers.new(name='UVMap')
_uv.uv.foreach_set('vector', [0.1818, 0.0, 0.2727, 0.1575, 0.09091, 0.1575, 0.2727, 0.1575, 0.3636, 0.0, 0.4545, 0.1575, 0.9091, 0.0, 1.0, 0.1575, 0.8182, 0.1575, 0.7273, 0.0, 0.8182, 0.1575, 0.6364, 0.1575, 0.5455, 0.0, 0.6364, 0.1575, 0.4545, 0.1575, 0.2727, 0.1575, 0.4545, 0.1575, 0.3636, 0.3149, 0.09091, 0.1575, 0.2727, 0.1575, 0.1818, 0.3149, 0.8182, 0.1575, 1.0, 0.1575, 0.9091, 0.3149, 0.6364, 0.1575, 0.8182, 0.1575, 0.7273, 0.3149, 0.4545, 0.1575, 0.6364, 0.1575, 0.5455, 0.3149, 0.2727, 0.1575, 0.3636, 0.3149, 0.1818, 0.3149, 0.09091, 0.1575, 0.1818, 0.3149, 0.0, 0.3149, 0.8182, 0.1575, 0.9091, 0.3149, 0.7273, 0.3149, 0.6364, 0.1575, 0.7273, 0.3149, 0.5455, 0.3149, 0.4545, 0.1575, 0.5455, 0.3149, 0.3636, 0.3149, 0.1818, 0.3149, 0.3636, 0.3149, 0.2727, 0.4724, 0.0, 0.3149, 0.1818, 0.3149, 0.09091, 0.4724, 0.7273, 0.3149, 0.9091, 0.3149, 0.8182, 0.4724, 0.5455, 0.3149, 0.7273, 0.3149, 0.6364, 0.4724, 0.3636, 0.3149, 0.5455, 0.3149, 0.4545, 0.4724])
me_icosphere_001.materials.append(mat_material_001)
me_icosphere_001.update()

# ---- objects
ob_camera = bpy.data.objects.new('Camera', cam_camera)
ob_ground = bpy.data.objects.new('Ground', me_plane)
ob_rocket = bpy.data.objects.new('Rocket', me_cylinder_001)
ob_smoke_particle = bpy.data.objects.new('Smoke Particle', me_icosphere)
ob_engine_smoke = bpy.data.objects.new('Engine Smoke', me_plane_002)
ob_ground_smoke = bpy.data.objects.new('Ground Smoke', me_cylinder_004)
ob_area = bpy.data.objects.new('Area', light_area)
ob_wind = bpy.data.objects.new('Wind', None)
ob_turbulence = bpy.data.objects.new('Turbulence', None)
ob_smoke_particle_gray = bpy.data.objects.new('Smoke Particle Gray', me_icosphere_001)

# ---- transforms, parenting, visibility, modifiers, constraints
ob_camera.location = (-3.681, -21.66, 5.078)
ob_camera.rotation_euler = (1.403, 1.611e-06, -0.1792)
ob_camera.scale = (1.0, 1.0, 1.0)
ob_ground.location = (0.0, 0.0, 0.0)
ob_ground.scale = (21.85, 21.85, 21.85)
ob_ground.is_shadow_catcher = True
_m = ob_ground.modifiers.new('Collision', 'COLLISION')
ob_rocket.location = (-5.588e-09, -0.2475, 1.297)
ob_rocket.rotation_euler = (1.412, 2.762e-07, 2.355e-07)
ob_rocket.scale = (0.1478, 0.1478, 0.02714)
ob_smoke_particle.location = (0.0, 2.635, 0.5207)
ob_smoke_particle.scale = (0.1715, 0.1715, 0.1715)
ob_smoke_particle.hide_render = True
_m = ob_smoke_particle.modifiers.new('Collision', 'COLLISION')
ob_engine_smoke.parent = ob_rocket
ob_engine_smoke.matrix_parent_inverse = Matrix(((6.767, 1.593e-06, -1.869e-06, 2.857e-06), (1.593e-06, 1.071, 6.682, -8.402), (1.018e-05, -36.38, 5.833, -16.57), (-0.0, -0.0, -0.0, 1.0)))
ob_engine_smoke.location = (0.0, 0.0, 0.2169)
ob_engine_smoke.rotation_euler = (-3.142, 1.941e-23, 4.441e-16)
ob_engine_smoke.scale = (0.1196, 0.1196, 0.1196)
_m = ob_engine_smoke.modifiers.new('ParticleSystem', 'PARTICLE_SYSTEM')
_m = ob_engine_smoke.modifiers.new('Collision', 'COLLISION')
ob_ground_smoke.location = (0.0, 0.0, 0.03482)
ob_ground_smoke.scale = (0.08513, 0.08513, 0.01125)
ob_ground_smoke.show_instancer_for_render = False
_m = ob_ground_smoke.modifiers.new('ParticleSystem', 'PARTICLE_SYSTEM')
_m = ob_ground_smoke.modifiers.new('Collision', 'COLLISION')
ob_area.location = (-3.736, -0.7226, 4.355)
ob_area.rotation_euler = (-0.003971, -0.5523, 0.0898)
ob_wind.location = (0.0, 0.0, 0.0)
ob_wind.scale = (4.036, 4.036, 4.036)
ob_wind.empty_display_type = 'SINGLE_ARROW'
ob_turbulence.location = (0.0, 0.0, 0.0)
ob_turbulence.scale = (3.288, 3.288, 3.288)
ob_smoke_particle_gray.location = (0.0, 2.635, 0.5207)
ob_smoke_particle_gray.scale = (0.1715, 0.1715, 0.1715)
ob_smoke_particle_gray.hide_render = True
_m = ob_smoke_particle_gray.modifiers.new('Collision', 'COLLISION')

# ---- collection membership
col_collection.objects.link(ob_camera)
col_collection.objects.link(ob_ground)
col_collection.objects.link(ob_rocket)
col_collection.objects.link(ob_smoke_particle)
col_collection.objects.link(ob_engine_smoke)
col_collection.objects.link(ob_ground_smoke)
col_collection.objects.link(ob_area)
col_collection.objects.link(ob_wind)
col_collection.objects.link(ob_turbulence)
col_collection.objects.link(ob_smoke_particle_gray)

# ---- scene / render settings (as saved in the file)
scene.camera = ob_camera
scene.frame_start = 1; scene.frame_end = 250; scene.frame_set(0)
scene.render.engine = 'CYCLES'
scene.render.resolution_x = 3840
scene.render.resolution_y = 2160
scene.render.film_transparent = True
scene.cycles.samples = 1024
scene.cycles.sampling_pattern = 'TABULATED_SOBOL'
scene.cycles.use_light_tree = False
scene.view_settings.view_transform = 'Filmic'
bpy.context.view_layer.update()
